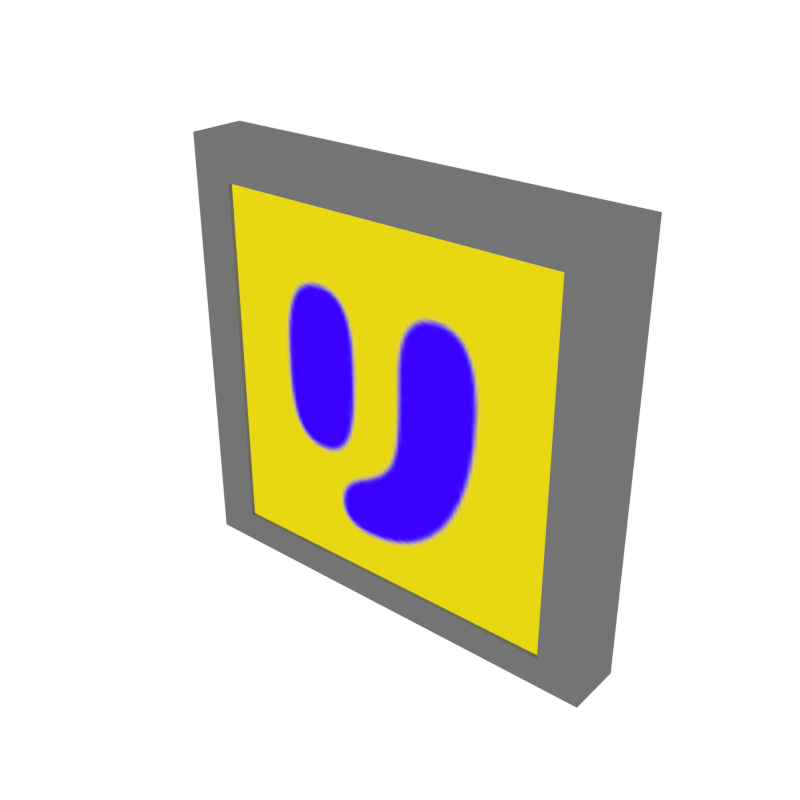 # Source: Sign_Small_3.blend  (saved by Blender 2.79.0; exported with 4.5.12 LTS)
import bpy
from mathutils import Matrix  # noqa: F401  (used for matrix-valued properties, if any)

bpy.ops.wm.read_factory_settings(use_empty=True)
scene = bpy.context.scene
scene.name = 'Scene'

# ---- collections
col_collection_1 = bpy.data.collections.new('Collection 1'); scene.collection.children.link(col_collection_1)

# ---- images (referenced by path relative to the original .blend; pixels are not part of the script)
import os
ASSET_DIR = os.environ.get("B2B_ASSET_DIR", "")  # directory of the original .blend (textures are referenced by path, not embedded)
HERE = os.path.dirname(os.path.abspath(__file__))  # packed textures are extracted next to this script under _unpacked/

def load_image(name, relpath, width, height, colorspace="sRGB"):
    """Load a texture the original file referenced (path relative to the .blend, or extracted next to this script)."""
    p = next((c for c in (os.path.join(HERE, relpath), os.path.join(ASSET_DIR, relpath)) if relpath and os.path.exists(c)), "")
    if p:
        img = bpy.data.images.load(p, check_existing=True)
        img.name = name
    else:  # same state as the original file: an image datablock whose file is absent (Cycles renders it pink)
        img = bpy.data.images.new(name, width, height)
        img.source = "FILE"
        img.filepath = "//" + (relpath or name)
    img.colorspace_settings.name = colorspace
    return img
img_sign_png = load_image('Sign.png', '_unpacked/Sign.09175ae1.png', 1000, 1000, 'sRGB')

# ---- materials (node trees are filled in below, after node groups)
mat_grey = bpy.data.materials.new('Grey')
mat_grey.alpha_threshold = 0.0
mat_grey.diffuse_color = (0.1734, 0.1734, 0.1734, 1.0)
mat_grey.roughness = 0.5
mat_texture_signs = bpy.data.materials.new('Texture_Signs')
mat_texture_signs.alpha_threshold = 0.0
mat_texture_signs.roughness = 0.5

# ---- material node trees
mat_texture_signs.use_nodes = True; mat_texture_signs.node_tree.nodes.clear()
_N = mat_texture_signs.node_tree.nodes; _L = mat_texture_signs.node_tree.links
n0 = _N.new('ShaderNodeOutputMaterial'); n0.name = 'Material Output'; n0.location = (300, 300)
n1 = _N.new('ShaderNodeEmission'); n1.name = 'Emission'; n1.location = (10, 300)
n2 = _N.new('ShaderNodeTexImage'); n2.name = 'Image Texture'; n2.location = (-180, 300)
n2.width = 140
n2.image = img_sign_png
_L.new(n1.outputs[0], n0.inputs[0])
_L.new(n2.outputs[0], n1.inputs[0])
n0.is_active_output = True

# ---- world
world_world = bpy.data.worlds.new('World'); scene.world = world_world
world_world.color = (1.0, 1.0, 1.0)
world_world.use_sun_shadow = False
world_world.sun_shadow_jitter_overblur = 0.0
world_world.cycles.sampling_method = 'NONE'
world_world.cycles.sample_map_resolution = 256

# ---- meshes
me_cube_042 = bpy.data.meshes.new('Cube.042')
me_cube_042.from_pydata([(0.2401, -0.02757, 0.2343), (0.2401, -0.02757, -0.2279), (-0.2401, 0.003312, -0.2279), (-0.2401, 0.003312, 0.2343), (0.1933, -0.02757, 0.191), (0.1933, -0.02757, -0.1948), (-0.1933, 0.02402, -0.1948), (-0.1933, 0.02402, 0.191), (0.1933, -0.0174, 0.191), (0.1933, -0.0174, -0.1948), (-0.1933, 0.0342, -0.1948), (-0.1933, 0.0342, 0.191), (0.2401, 0.0342, 0.2343), (0.2401, 0.0342, -0.2279), (-0.2401, 0.0342, -0.2279), (-0.2401, 0.0342, 0.2343), (0.1933, 0.0342, 0.191), (0.1933, 0.0342, -0.1948), (-0.1933, -0.0174, -0.1948), (-0.1933, -0.0174, 0.191), (0.1933, 0.02402, 0.191), (0.1933, 0.02402, -0.1948), (-0.1933, -0.02757, -0.1948), (-0.1933, -0.02757, 0.191), (0.2401, 0.003312, 0.2343), (0.2401, 0.003312, -0.2279), (-0.2401, -0.02757, -0.2279), (-0.2401, -0.02757, 0.2343), (-0.1933, -0.02318, 0.191), (-0.1933, -0.02318, -0.1948), (0.1933, -0.02318, -0.1948), (0.1933, -0.02318, 0.191)], [], [(24, 0, 1, 25), (29, 30, 31, 28), (26, 1, 5, 22), (1, 0, 4, 5), (23, 4, 0, 27), (19, 8, 4, 23), (14, 13, 25, 2), (27, 0, 24, 3), (5, 4, 8, 9), (7, 20, 21, 6), (24, 25, 13, 12), (22, 5, 9, 18), (13, 17, 16, 12), (10, 11, 7, 6), (15, 12, 16, 11), (10, 17, 13, 14), (14, 15, 11, 10), (3, 24, 12, 15), (17, 21, 20, 16), (3, 15, 14, 2), (22, 18, 19, 23), (6, 21, 17, 10), (2, 25, 1, 26), (26, 22, 23, 27), (3, 2, 26, 27), (11, 16, 20, 7)])
me_cube_042.polygons.foreach_set('material_index', [0, 1, 0, 0, 0, 0, 0, 0, 0, 0, 0, 0, 0, 0, 0, 0, 0, 0, 0, 0, 0, 0, 0, 0, 0, 0])
_uv = me_cube_042.uv_layers.new(name='UVMap')
_uv.uv.foreach_set('vector', [0.0, 0.0, 0.0, 0.0, 0.0, 0.0, 0.0, 0.0, 0.7225, 0.158, 0.8182, 0.158, 0.8182, 0.2523, 0.7225, 0.2523, 0.0, 0.0, 0.0, 0.0, 0.0, 0.0, 0.0, 0.0, 0.0, 0.0, 0.0, 0.0, 0.0, 0.0, 0.0, 0.0, 0.0, 0.0, 0.0, 0.0, 0.0, 0.0, 0.0, 0.0, 0.0, 0.0, 0.0, 0.0, 0.0, 0.0, 0.0, 0.0, 0.0, 0.0, 0.0, 0.0, 0.0, 0.0, 0.0, 0.0, 0.0, 0.0, 0.0, 0.0, 0.0, 0.0, 0.0, 0.0, 0.0, 0.0, 0.0, 0.0, 0.0, 0.0, 0.0, 0.0, 0.0, 0.0, 0.0, 0.0, 0.0, 0.0, 0.0, 0.0, 0.0, 0.0, 0.0, 0.0, 0.0, 0.0, 0.0, 0.0, 0.0, 0.0, 0.0, 0.0, 0.0, 0.0, 0.0, 0.0, 0.0, 0.0, 0.0, 0.0, 0.0, 0.0, 0.0, 0.0, 0.0, 0.0, 0.0, 0.0, 0.0, 0.0, 0.0, 0.0, 0.0, 0.0, 0.0, 0.0, 0.0, 0.0, 0.0, 0.0, 0.0, 0.0, 0.0, 0.0, 0.0, 0.0, 0.0, 0.0, 0.0, 0.0, 0.0, 0.0, 0.0, 0.0, 0.0, 0.0, 0.0, 0.0, 0.0, 0.0, 0.0, 0.0, 0.0, 0.0, 0.0, 0.0, 0.0, 0.0, 0.0, 0.0, 0.0, 0.0, 0.0, 0.0, 0.0, 0.0, 0.0, 0.0, 0.0, 0.0, 0.0, 0.0, 0.0, 0.0, 0.0, 0.0, 0.0, 0.0, 0.0, 0.0, 0.0, 0.0, 0.0, 0.0, 0.0, 0.0, 0.0, 0.0, 0.0, 0.0, 0.0, 0.0, 0.0, 0.0, 0.0, 0.0, 0.0, 0.0, 0.0, 0.0, 0.0, 0.0, 0.0, 0.0, 0.0, 0.0, 0.0, 0.0, 0.0, 0.0, 0.0, 0.0, 0.0, 0.0, 0.0, 0.0, 0.0, 0.0])
me_cube_042.materials.append(mat_grey)
me_cube_042.materials.append(mat_texture_signs)
me_cube_042.use_remesh_preserve_volume = False
me_cube_042.use_remesh_preserve_attributes = False
me_cube_042.use_mirror_vertex_groups = False
me_cube_042.update()

# ---- objects
ob_sign_small_3 = bpy.data.objects.new('Sign_Small_3', me_cube_042)

# ---- transforms, parenting, visibility, modifiers, constraints
ob_sign_small_3.location = (0.0, 0.0, 0.0)
ob_sign_small_3.lineart.crease_threshold = 0.0

# ---- collection membership
col_collection_1.objects.link(ob_sign_small_3)

# ---- scene / render settings (as saved in the file)
scene.frame_start = 1; scene.frame_end = 250; scene.frame_set(0)
scene.render.engine = 'CYCLES'
scene.render.resolution_x = 1000
scene.render.resolution_y = 1000
scene.render.dither_intensity = 0.0
scene.cycles.samples = 200
scene.cycles.sampling_pattern = 'TABULATED_SOBOL'
scene.cycles.light_sampling_threshold = 0.0
scene.cycles.use_adaptive_sampling = False
scene.cycles.use_light_tree = False
scene.cycles.caustics_reflective = False
scene.cycles.caustics_refractive = False
scene.cycles.blur_glossy = 0.0
scene.cycles.max_bounces = 2
scene.cycles.pixel_filter_type = 'GAUSSIAN'
scene.cycles.sample_clamp_indirect = 0.0
scene.view_settings.view_transform = 'Standard'
bpy.context.view_layer.update()

# ---- added for rendering (the .blend has no active camera): camera
cam_auto = bpy.data.cameras.new('AutoCamera')
cam_auto.lens = 50.0
cam_auto.sensor_width = 36.0
cam_auto.clip_end = 1000.0
ob_auto_camera = bpy.data.objects.new('AutoCamera', cam_auto)
scene.collection.objects.link(ob_auto_camera)
ob_auto_camera.location = (0.619325, -0.739878, 0.498662)
ob_auto_camera.rotation_euler = (1.09748, -7.21219e-08, 0.694738)
scene.camera = ob_auto_camera
bpy.context.view_layer.update()
